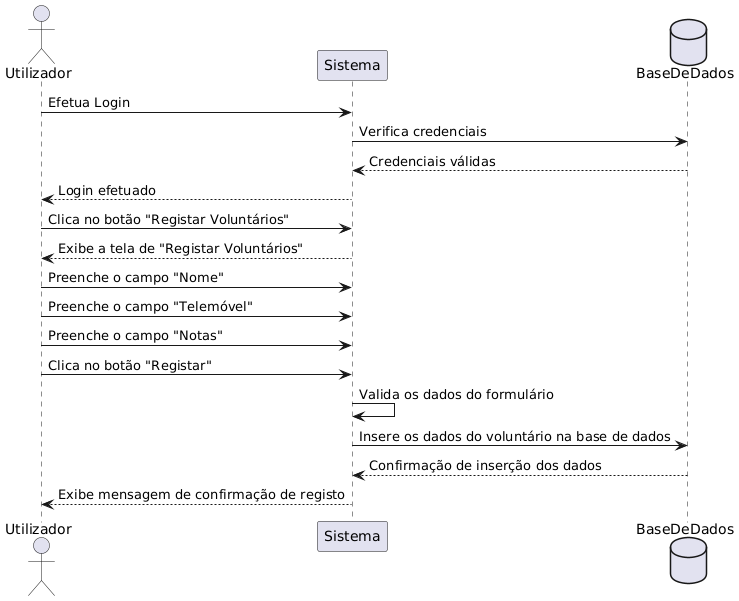

The diagram above was rendered by PlantUML. Its source (embedded in the PNG):
@startuml
'definição dos participantes
actor Utilizador as User
participant Sistema as System
database BaseDeDados as DB

'login
User -> System : Efetua Login
System -> DB : Verifica credenciais
DB --> System : Credenciais válidas
System --> User : Login efetuado

'Navegação para a tela de registo de Voluntarios
User -> System : Clica no botão "Registar Voluntários"
System --> User : Exibe a tela de "Registar Voluntários"

'Preenchimento do formulário de Registo
User -> System : Preenche o campo "Nome"
User -> System : Preenche o campo "Telemóvel"
User -> System : Preenche o campo "Notas"

'Registo do Voluntário
User -> System : Clica no botão "Registar"
System -> System : Valida os dados do formulário
System -> DB : Insere os dados do voluntário na base de dados
DB --> System : Confirmação de inserção dos dados
System --> User : Exibe mensagem de confirmação de registo
@enduml